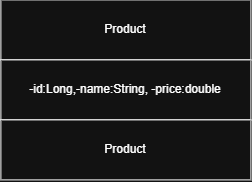

The diagram above was exported from draw.io. Its source (the exported page's mxGraphModel, read from the mxfile embedded in the PNG):
<mxGraphModel dx="1178" dy="663" grid="1" gridSize="10" guides="1" tooltips="1" connect="1" arrows="1" fold="1" page="1" pageScale="1" pageWidth="850" pageHeight="1100" math="0" shadow="0">
  <root>
    <mxCell id="0" />
    <mxCell id="1" parent="0" />
    <mxCell id="65D0fc7aKRYSV6ug3RFo-1" parent="1" style="rounded=0;whiteSpace=wrap;html=1;" value="Product" vertex="1">
      <mxGeometry height="60" width="250" x="440" y="360" as="geometry" />
    </mxCell>
    <mxCell id="65D0fc7aKRYSV6ug3RFo-2" parent="1" style="rounded=0;whiteSpace=wrap;html=1;" value="-id:Long,-name:String, -price:double" vertex="1">
      <mxGeometry height="60" width="250" x="440" y="420" as="geometry" />
    </mxCell>
    <mxCell id="65D0fc7aKRYSV6ug3RFo-3" parent="1" style="rounded=0;whiteSpace=wrap;html=1;" value="Product" vertex="1">
      <mxGeometry height="60" width="250" x="440" y="480" as="geometry" />
    </mxCell>
  </root>
</mxGraphModel>